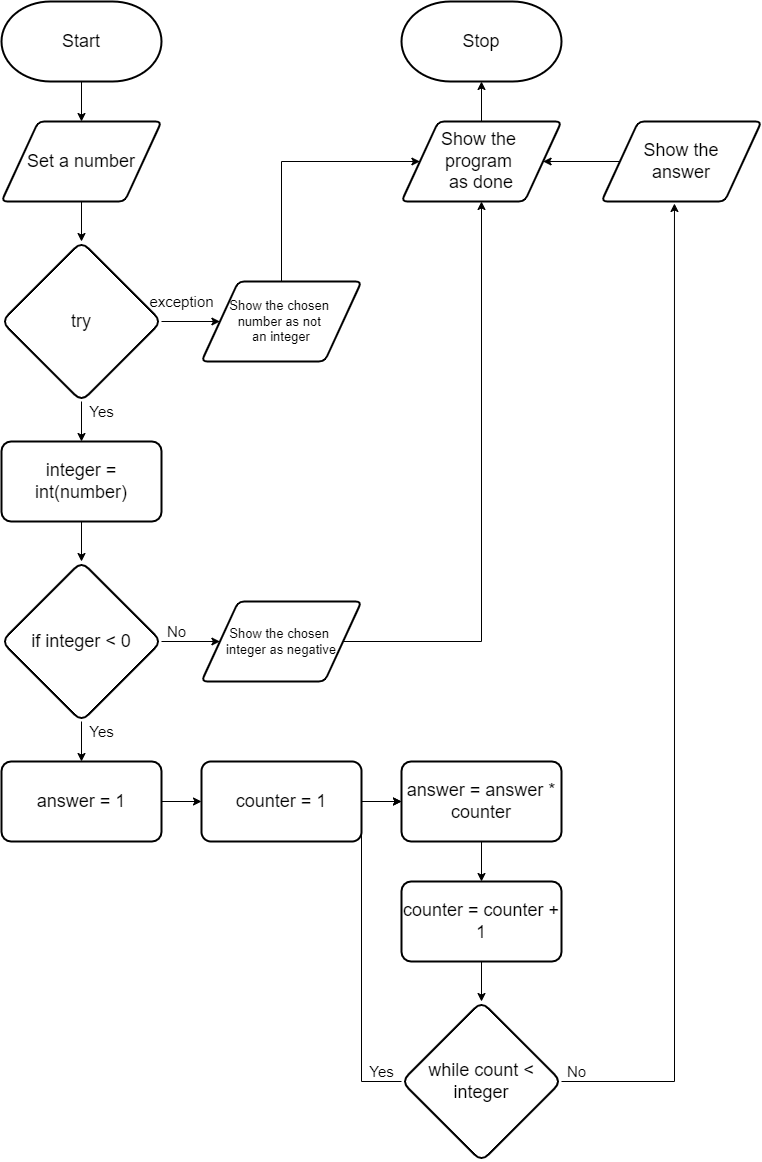

The diagram above was exported from draw.io. Its source (the exported page's mxGraphModel, read from the mxfile embedded in the PNG):
<mxGraphModel dx="1906" dy="1744" grid="1" gridSize="10" guides="1" tooltips="1" connect="1" arrows="1" fold="1" page="1" pageScale="1" pageWidth="827" pageHeight="1169" math="0" shadow="0">
  <root>
    <mxCell id="0" />
    <mxCell id="1" parent="0" />
    <mxCell id="91" style="edgeStyle=none;html=1;entryX=0.5;entryY=0;entryDx=0;entryDy=0;" parent="1" source="24" target="90" edge="1">
      <mxGeometry relative="1" as="geometry" />
    </mxCell>
    <mxCell id="24" value="&lt;font style=&quot;font-size: 18px&quot;&gt;Start&lt;/font&gt;" style="strokeWidth=2;html=1;shape=mxgraph.flowchart.terminator;whiteSpace=wrap;" parent="1" vertex="1">
      <mxGeometry width="160" height="80" as="geometry" />
    </mxCell>
    <mxCell id="25" value="&lt;font style=&quot;font-size: 18px&quot;&gt;Stop&lt;/font&gt;" style="strokeWidth=2;html=1;shape=mxgraph.flowchart.terminator;whiteSpace=wrap;" parent="1" vertex="1">
      <mxGeometry x="400" width="160" height="80" as="geometry" />
    </mxCell>
    <mxCell id="29" style="edgeStyle=none;html=1;entryX=0.5;entryY=0;entryDx=0;entryDy=0;fontSize=18;" parent="1" edge="1">
      <mxGeometry relative="1" as="geometry">
        <mxPoint x="80" y="440" as="targetPoint" />
        <mxPoint x="80" y="400" as="sourcePoint" />
      </mxGeometry>
    </mxCell>
    <mxCell id="59" style="edgeStyle=none;html=1;entryX=0.5;entryY=1;entryDx=0;entryDy=0;entryPerimeter=0;fontFamily=Helvetica;fontSize=15;fontColor=default;" parent="1" source="47" target="25" edge="1">
      <mxGeometry relative="1" as="geometry" />
    </mxCell>
    <mxCell id="47" value="Show the &lt;br&gt;program &lt;br&gt;as done" style="shape=parallelogram;html=1;strokeWidth=2;perimeter=parallelogramPerimeter;whiteSpace=wrap;rounded=1;arcSize=12;size=0.23;fontSize=18;" parent="1" vertex="1">
      <mxGeometry x="400" y="120" width="160" height="80" as="geometry" />
    </mxCell>
    <mxCell id="77" style="edgeStyle=none;html=1;entryX=0.5;entryY=0;entryDx=0;entryDy=0;fontSize=13;" parent="1" edge="1">
      <mxGeometry relative="1" as="geometry">
        <mxPoint x="80" y="200" as="sourcePoint" />
        <mxPoint x="80" y="240" as="targetPoint" />
      </mxGeometry>
    </mxCell>
    <mxCell id="54" value="&lt;font style=&quot;font-size: 15px&quot;&gt;Yes&lt;/font&gt;" style="text;html=1;align=center;verticalAlign=middle;resizable=0;points=[];autosize=1;strokeColor=none;fillColor=none;fontSize=8;fontFamily=Helvetica;fontColor=default;" parent="1" vertex="1">
      <mxGeometry x="80" y="720" width="40" height="20" as="geometry" />
    </mxCell>
    <mxCell id="72" style="edgeStyle=orthogonalEdgeStyle;rounded=0;html=1;entryX=0.5;entryY=1;entryDx=0;entryDy=0;exitX=1;exitY=0.5;exitDx=0;exitDy=0;" parent="1" source="152" target="47" edge="1">
      <mxGeometry relative="1" as="geometry">
        <mxPoint x="520" y="320" as="targetPoint" />
        <mxPoint x="480" y="600" as="sourcePoint" />
      </mxGeometry>
    </mxCell>
    <mxCell id="125" style="edgeStyle=none;html=1;" parent="1" source="79" target="119" edge="1">
      <mxGeometry relative="1" as="geometry" />
    </mxCell>
    <mxCell id="153" style="edgeStyle=orthogonalEdgeStyle;rounded=0;html=1;entryX=0;entryY=0.5;entryDx=0;entryDy=0;" parent="1" source="79" target="152" edge="1">
      <mxGeometry relative="1" as="geometry" />
    </mxCell>
    <mxCell id="79" value="&lt;font style=&quot;font-size: 18px&quot;&gt;&lt;span style=&quot;font-size: 18px&quot;&gt;if integer &amp;lt; 0&lt;/span&gt;&lt;br style=&quot;font-size: 18px&quot;&gt;&lt;/font&gt;" style="rhombus;whiteSpace=wrap;html=1;rounded=1;fontFamily=Helvetica;fontSize=18;fontColor=default;strokeColor=default;strokeWidth=2;fillColor=default;" parent="1" vertex="1">
      <mxGeometry y="560" width="160" height="160" as="geometry" />
    </mxCell>
    <mxCell id="85" style="edgeStyle=none;html=1;entryX=0;entryY=0.5;entryDx=0;entryDy=0;fontSize=13;" parent="1" source="80" target="84" edge="1">
      <mxGeometry relative="1" as="geometry" />
    </mxCell>
    <mxCell id="80" value="&lt;font&gt;&lt;font style=&quot;font-size: 18px&quot;&gt;try&lt;/font&gt;&lt;br&gt;&lt;/font&gt;" style="rhombus;whiteSpace=wrap;html=1;rounded=1;fontFamily=Helvetica;fontSize=11;fontColor=default;strokeColor=default;strokeWidth=2;fillColor=default;" parent="1" vertex="1">
      <mxGeometry y="240" width="160" height="160" as="geometry" />
    </mxCell>
    <mxCell id="83" value="&lt;font style=&quot;font-size: 15px&quot;&gt;Yes&lt;/font&gt;" style="text;html=1;align=center;verticalAlign=middle;resizable=0;points=[];autosize=1;strokeColor=none;fillColor=none;fontSize=8;fontFamily=Helvetica;fontColor=default;" parent="1" vertex="1">
      <mxGeometry x="80" y="400" width="40" height="20" as="geometry" />
    </mxCell>
    <mxCell id="87" style="edgeStyle=none;html=1;entryX=0;entryY=0.5;entryDx=0;entryDy=0;fontSize=13;rounded=0;" parent="1" source="84" target="47" edge="1">
      <mxGeometry relative="1" as="geometry">
        <Array as="points">
          <mxPoint x="280" y="160" />
        </Array>
      </mxGeometry>
    </mxCell>
    <mxCell id="84" value="&lt;font style=&quot;font-size: 13px&quot;&gt;Show the chosen &lt;br&gt;number as not &lt;br style=&quot;font-size: 13px&quot;&gt;an integer&lt;/font&gt;" style="shape=parallelogram;html=1;strokeWidth=2;perimeter=parallelogramPerimeter;whiteSpace=wrap;rounded=1;arcSize=12;size=0.23;fontSize=13;" parent="1" vertex="1">
      <mxGeometry x="200" y="280" width="160" height="80" as="geometry" />
    </mxCell>
    <mxCell id="86" value="&lt;font style=&quot;font-size: 15px&quot;&gt;exception&lt;/font&gt;" style="text;html=1;align=center;verticalAlign=middle;resizable=0;points=[];autosize=1;strokeColor=none;fillColor=none;fontSize=8;fontFamily=Helvetica;fontColor=default;" parent="1" vertex="1">
      <mxGeometry x="140" y="290" width="80" height="20" as="geometry" />
    </mxCell>
    <mxCell id="124" style="edgeStyle=none;html=1;" parent="1" source="88" target="79" edge="1">
      <mxGeometry relative="1" as="geometry" />
    </mxCell>
    <mxCell id="88" value="integer = int(number)" style="whiteSpace=wrap;html=1;fontSize=18;strokeWidth=2;rounded=1;arcSize=12;" parent="1" vertex="1">
      <mxGeometry y="440" width="160" height="80" as="geometry" />
    </mxCell>
    <mxCell id="90" value="Set a number" style="shape=parallelogram;html=1;strokeWidth=2;perimeter=parallelogramPerimeter;whiteSpace=wrap;rounded=1;arcSize=12;size=0.23;fontSize=18;" parent="1" vertex="1">
      <mxGeometry y="120" width="160" height="80" as="geometry" />
    </mxCell>
    <mxCell id="149" style="edgeStyle=orthogonalEdgeStyle;html=1;entryX=0;entryY=0.5;entryDx=0;entryDy=0;rounded=0;exitX=0;exitY=0.5;exitDx=0;exitDy=0;" parent="1" source="93" target="128" edge="1">
      <mxGeometry relative="1" as="geometry">
        <Array as="points">
          <mxPoint x="360" y="1080" />
          <mxPoint x="360" y="800" />
        </Array>
      </mxGeometry>
    </mxCell>
    <mxCell id="93" value="&lt;font style=&quot;font-size: 18px&quot;&gt;while count &amp;lt; integer&lt;br style=&quot;font-size: 18px&quot;&gt;&lt;/font&gt;" style="rhombus;whiteSpace=wrap;html=1;rounded=1;fontFamily=Helvetica;fontSize=18;fontColor=default;strokeColor=default;strokeWidth=2;fillColor=default;verticalAlign=middle;" parent="1" vertex="1">
      <mxGeometry x="400" y="1000" width="160" height="160" as="geometry" />
    </mxCell>
    <mxCell id="94" value="No" style="text;html=1;align=center;verticalAlign=middle;resizable=0;points=[];autosize=1;strokeColor=none;fillColor=none;fontSize=15;fontFamily=Helvetica;fontColor=default;" parent="1" vertex="1">
      <mxGeometry x="560" y="1060" width="30" height="20" as="geometry" />
    </mxCell>
    <mxCell id="95" value="&lt;font style=&quot;font-size: 15px&quot;&gt;Yes&lt;/font&gt;" style="text;html=1;align=center;verticalAlign=middle;resizable=0;points=[];autosize=1;strokeColor=none;fillColor=none;fontSize=8;fontFamily=Helvetica;fontColor=default;" parent="1" vertex="1">
      <mxGeometry x="360" y="1060" width="40" height="20" as="geometry" />
    </mxCell>
    <mxCell id="97" value="" style="edgeStyle=orthogonalEdgeStyle;html=1;rounded=0;exitX=1;exitY=0.5;exitDx=0;exitDy=0;endArrow=classic;entryX=0.456;entryY=1.025;entryDx=0;entryDy=0;endFill=1;entryPerimeter=0;" parent="1" source="93" target="154" edge="1">
      <mxGeometry relative="1" as="geometry">
        <Array as="points">
          <mxPoint x="673" y="1080" />
        </Array>
        <mxPoint x="630" y="840" as="targetPoint" />
        <mxPoint x="541.5999999999999" y="840" as="sourcePoint" />
      </mxGeometry>
    </mxCell>
    <mxCell id="122" style="edgeStyle=none;html=1;entryX=0;entryY=0.5;entryDx=0;entryDy=0;exitX=1;exitY=0.5;exitDx=0;exitDy=0;" parent="1" source="119" target="132" edge="1">
      <mxGeometry relative="1" as="geometry">
        <mxPoint x="80" y="880" as="targetPoint" />
      </mxGeometry>
    </mxCell>
    <mxCell id="119" value="&lt;div&gt;answer = 1&lt;/div&gt;" style="whiteSpace=wrap;html=1;fontSize=18;strokeWidth=2;rounded=1;arcSize=12;" parent="1" vertex="1">
      <mxGeometry y="760" width="160" height="80" as="geometry" />
    </mxCell>
    <mxCell id="138" style="edgeStyle=none;rounded=0;html=1;entryX=0.5;entryY=0;entryDx=0;entryDy=0;" parent="1" source="128" target="136" edge="1">
      <mxGeometry relative="1" as="geometry" />
    </mxCell>
    <mxCell id="128" value="answer = answer * counter" style="whiteSpace=wrap;html=1;fontSize=18;strokeWidth=2;rounded=1;arcSize=12;" parent="1" vertex="1">
      <mxGeometry x="400" y="760" width="160" height="80" as="geometry" />
    </mxCell>
    <mxCell id="150" style="edgeStyle=orthogonalEdgeStyle;rounded=0;html=1;entryX=0;entryY=0.5;entryDx=0;entryDy=0;" parent="1" source="132" target="128" edge="1">
      <mxGeometry relative="1" as="geometry">
        <mxPoint x="190" y="930" as="targetPoint" />
        <Array as="points" />
      </mxGeometry>
    </mxCell>
    <mxCell id="132" value="&lt;div&gt;&lt;span&gt;counter = 1&lt;/span&gt;&lt;br&gt;&lt;/div&gt;" style="whiteSpace=wrap;html=1;fontSize=18;strokeWidth=2;rounded=1;arcSize=12;" parent="1" vertex="1">
      <mxGeometry x="200" y="760" width="160" height="80" as="geometry" />
    </mxCell>
    <mxCell id="151" style="edgeStyle=orthogonalEdgeStyle;rounded=0;html=1;entryX=0.5;entryY=0;entryDx=0;entryDy=0;" parent="1" source="136" target="93" edge="1">
      <mxGeometry relative="1" as="geometry" />
    </mxCell>
    <mxCell id="136" value="counter = counter + 1" style="whiteSpace=wrap;html=1;fontSize=18;strokeWidth=2;rounded=1;arcSize=12;" parent="1" vertex="1">
      <mxGeometry x="400" y="880" width="160" height="80" as="geometry" />
    </mxCell>
    <mxCell id="148" value="No" style="text;html=1;align=center;verticalAlign=middle;resizable=0;points=[];autosize=1;strokeColor=none;fillColor=none;fontSize=15;fontFamily=Helvetica;fontColor=default;" parent="1" vertex="1">
      <mxGeometry x="160" y="620" width="30" height="20" as="geometry" />
    </mxCell>
    <mxCell id="152" value="&lt;font style=&quot;font-size: 13px&quot;&gt;Show the chosen &lt;br&gt;integer as negative&lt;/font&gt;" style="shape=parallelogram;html=1;strokeWidth=2;perimeter=parallelogramPerimeter;whiteSpace=wrap;rounded=1;arcSize=12;size=0.23;fontSize=13;" parent="1" vertex="1">
      <mxGeometry x="200" y="600" width="160" height="80" as="geometry" />
    </mxCell>
    <mxCell id="155" style="edgeStyle=orthogonalEdgeStyle;rounded=0;html=1;entryX=1;entryY=0.5;entryDx=0;entryDy=0;fontSize=18;" parent="1" source="154" target="47" edge="1">
      <mxGeometry relative="1" as="geometry" />
    </mxCell>
    <mxCell id="154" value="&lt;font style=&quot;font-size: 18px&quot;&gt;Show the&lt;br&gt;answer&lt;/font&gt;" style="shape=parallelogram;html=1;strokeWidth=2;perimeter=parallelogramPerimeter;whiteSpace=wrap;rounded=1;arcSize=12;size=0.23;fontSize=18;" parent="1" vertex="1">
      <mxGeometry x="600" y="120" width="160" height="80" as="geometry" />
    </mxCell>
  </root>
</mxGraphModel>